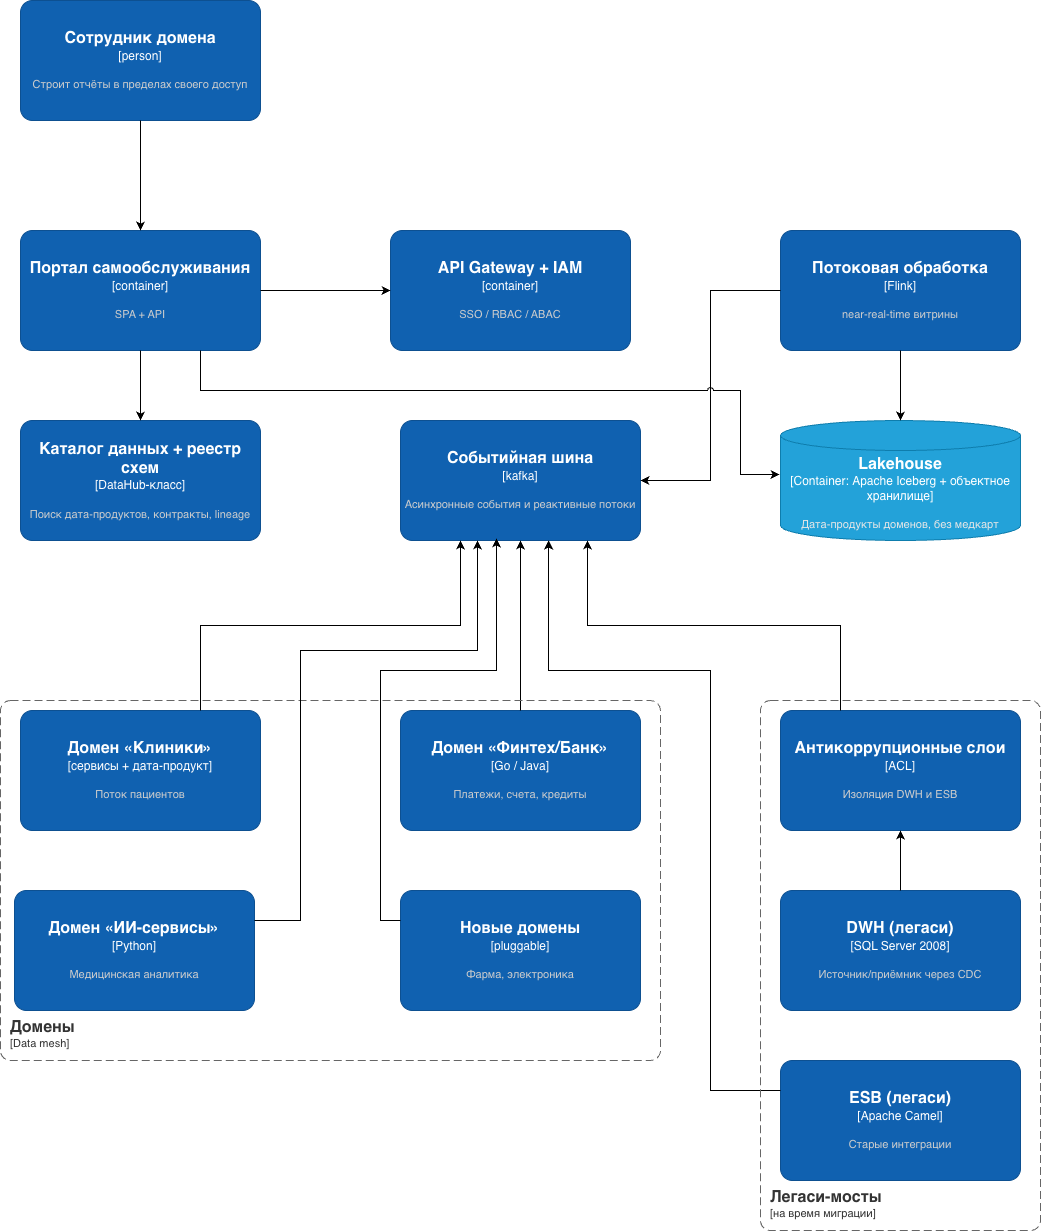

The diagram above was exported from draw.io. Its source (the exported page's mxGraphModel, read from the mxfile embedded in the PNG):
<mxGraphModel dx="1204" dy="810" grid="1" gridSize="10" guides="1" tooltips="1" connect="1" arrows="1" fold="1" page="1" pageScale="1" pageWidth="827" pageHeight="1169" background="light-dark(#000000,#FFFFFF)" math="0" shadow="0">
  <root>
    <mxCell id="0" />
    <mxCell id="1" parent="0" />
    <object placeholders="1" c4Name="Сотрудник домена" c4Type="person" c4Description="Строит отчёты в пределах своего доступ" label="&lt;font style=&quot;font-size: 16px&quot;&gt;&lt;b&gt;%c4Name%&lt;/b&gt;&lt;/font&gt;&lt;div&gt;[%c4Type%]&lt;/div&gt;&lt;br&gt;&lt;div&gt;&lt;font style=&quot;font-size: 11px&quot;&gt;&lt;font color=&quot;#cccccc&quot;&gt;%c4Description%&lt;/font&gt;&lt;/div&gt;" id="wx4ilXq1MMH9gW2HzafY-1">
      <mxCell parent="1" style="rounded=1;whiteSpace=wrap;html=1;labelBackgroundColor=none;fillColor=#1061B0;fontColor=#ffffff;align=center;arcSize=10;strokeColor=#0D5091;metaEdit=1;resizable=0;points=[[0.25,0,0],[0.5,0,0],[0.75,0,0],[1,0.25,0],[1,0.5,0],[1,0.75,0],[0.75,1,0],[0.5,1,0],[0.25,1,0],[0,0.75,0],[0,0.5,0],[0,0.25,0]];" vertex="1">
        <mxGeometry height="120" width="240" x="180" y="170" as="geometry" />
      </mxCell>
    </object>
    <object placeholders="1" c4Name="Портал самообслуживания" c4Type="container" c4Description="SPA + API" label="&lt;font style=&quot;font-size: 16px&quot;&gt;&lt;b&gt;%c4Name%&lt;/b&gt;&lt;/font&gt;&lt;div&gt;[%c4Type%]&lt;/div&gt;&lt;br&gt;&lt;div&gt;&lt;font style=&quot;font-size: 11px&quot;&gt;&lt;font color=&quot;#cccccc&quot;&gt;%c4Description%&lt;/font&gt;&lt;/div&gt;" id="wx4ilXq1MMH9gW2HzafY-2">
      <mxCell parent="1" style="rounded=1;whiteSpace=wrap;html=1;labelBackgroundColor=none;fillColor=#1061B0;fontColor=#ffffff;align=center;arcSize=10;strokeColor=#0D5091;metaEdit=1;resizable=0;points=[[0.25,0,0],[0.5,0,0],[0.75,0,0],[1,0.25,0],[1,0.5,0],[1,0.75,0],[0.75,1,0],[0.5,1,0],[0.25,1,0],[0,0.75,0],[0,0.5,0],[0,0.25,0]];" vertex="1">
        <mxGeometry height="120" width="240" x="180" y="400" as="geometry" />
      </mxCell>
    </object>
    <mxCell id="wx4ilXq1MMH9gW2HzafY-3" edge="1" parent="1" source="wx4ilXq1MMH9gW2HzafY-1" style="edgeStyle=orthogonalEdgeStyle;rounded=0;orthogonalLoop=1;jettySize=auto;html=1;exitX=0.5;exitY=1;exitDx=0;exitDy=0;exitPerimeter=0;entryX=0.5;entryY=0;entryDx=0;entryDy=0;entryPerimeter=0;strokeColor=#000000;" target="wx4ilXq1MMH9gW2HzafY-2">
      <mxGeometry relative="1" as="geometry" />
    </mxCell>
    <object placeholders="1" c4Name="API Gateway + IAM" c4Type="container" c4Description="SSO / RBAC / ABAC" label="&lt;font style=&quot;font-size: 16px&quot;&gt;&lt;b&gt;%c4Name%&lt;/b&gt;&lt;/font&gt;&lt;div&gt;[%c4Type%]&lt;/div&gt;&lt;br&gt;&lt;div&gt;&lt;font style=&quot;font-size: 11px&quot;&gt;&lt;font color=&quot;#cccccc&quot;&gt;%c4Description%&lt;/font&gt;&lt;/div&gt;" id="wx4ilXq1MMH9gW2HzafY-4">
      <mxCell parent="1" style="rounded=1;whiteSpace=wrap;html=1;labelBackgroundColor=none;fillColor=#1061B0;fontColor=#ffffff;align=center;arcSize=10;strokeColor=#0D5091;metaEdit=1;resizable=0;points=[[0.25,0,0],[0.5,0,0],[0.75,0,0],[1,0.25,0],[1,0.5,0],[1,0.75,0],[0.75,1,0],[0.5,1,0],[0.25,1,0],[0,0.75,0],[0,0.5,0],[0,0.25,0]];" vertex="1">
        <mxGeometry height="120" width="240" x="550" y="400" as="geometry" />
      </mxCell>
    </object>
    <mxCell id="wx4ilXq1MMH9gW2HzafY-5" edge="1" parent="1" source="wx4ilXq1MMH9gW2HzafY-2" style="edgeStyle=orthogonalEdgeStyle;rounded=0;orthogonalLoop=1;jettySize=auto;html=1;exitX=1;exitY=0.5;exitDx=0;exitDy=0;exitPerimeter=0;entryX=0;entryY=0.5;entryDx=0;entryDy=0;entryPerimeter=0;strokeColor=#000000;" target="wx4ilXq1MMH9gW2HzafY-4">
      <mxGeometry relative="1" as="geometry" />
    </mxCell>
    <object placeholders="1" c4Name="Событийная шина" c4Type="kafka" c4Description="Асинхронные события и реактивные потоки" label="&lt;font style=&quot;font-size: 16px&quot;&gt;&lt;b&gt;%c4Name%&lt;/b&gt;&lt;/font&gt;&lt;div&gt;[%c4Type%]&lt;/div&gt;&lt;br&gt;&lt;div&gt;&lt;font style=&quot;font-size: 11px&quot;&gt;&lt;font color=&quot;#cccccc&quot;&gt;%c4Description%&lt;/font&gt;&lt;/div&gt;" id="wx4ilXq1MMH9gW2HzafY-6">
      <mxCell parent="1" style="rounded=1;whiteSpace=wrap;html=1;labelBackgroundColor=none;fillColor=#1061B0;fontColor=#ffffff;align=center;arcSize=10;strokeColor=#0D5091;metaEdit=1;resizable=0;points=[[0.25,0,0],[0.5,0,0],[0.75,0,0],[1,0.25,0],[1,0.5,0],[1,0.75,0],[0.75,1,0],[0.5,1,0],[0.25,1,0],[0,0.75,0],[0,0.5,0],[0,0.25,0]];" vertex="1">
        <mxGeometry height="120" width="240" x="560" y="590" as="geometry" />
      </mxCell>
    </object>
    <object placeholders="1" c4Name="Lakehouse" c4Type="Container" c4Technology="Apache Iceberg + объектное хранилище" c4Description="Дата-продукты доменов, без медкарт" label="&lt;font style=&quot;font-size: 16px&quot;&gt;&lt;b&gt;%c4Name%&lt;/b&gt;&lt;/font&gt;&lt;div&gt;[%c4Type%:&amp;nbsp;%c4Technology%]&lt;/div&gt;&lt;br&gt;&lt;div&gt;&lt;font style=&quot;font-size: 11px&quot;&gt;&lt;font color=&quot;#E6E6E6&quot;&gt;%c4Description%&lt;/font&gt;&lt;/div&gt;" id="wx4ilXq1MMH9gW2HzafY-7">
      <mxCell parent="1" style="shape=cylinder3;size=15;whiteSpace=wrap;html=1;boundedLbl=1;rounded=0;labelBackgroundColor=none;fillColor=#23A2D9;fontSize=12;fontColor=#ffffff;align=center;strokeColor=#0E7DAD;metaEdit=1;points=[[0.5,0,0],[1,0.25,0],[1,0.5,0],[1,0.75,0],[0.5,1,0],[0,0.75,0],[0,0.5,0],[0,0.25,0]];resizable=0;" vertex="1">
        <mxGeometry height="120" width="240" x="940" y="590" as="geometry" />
      </mxCell>
    </object>
    <object placeholders="1" c4Name="Потоковая обработка" c4Type="Flink" c4Description="near-real-time витрины" label="&lt;font style=&quot;font-size: 16px&quot;&gt;&lt;b&gt;%c4Name%&lt;/b&gt;&lt;/font&gt;&lt;div&gt;[%c4Type%]&lt;/div&gt;&lt;br&gt;&lt;div&gt;&lt;font style=&quot;font-size: 11px&quot;&gt;&lt;font color=&quot;#cccccc&quot;&gt;%c4Description%&lt;/font&gt;&lt;/div&gt;" id="wx4ilXq1MMH9gW2HzafY-9">
      <mxCell parent="1" style="rounded=1;whiteSpace=wrap;html=1;labelBackgroundColor=none;fillColor=#1061B0;fontColor=#ffffff;align=center;arcSize=10;strokeColor=#0D5091;metaEdit=1;resizable=0;points=[[0.25,0,0],[0.5,0,0],[0.75,0,0],[1,0.25,0],[1,0.5,0],[1,0.75,0],[0.75,1,0],[0.5,1,0],[0.25,1,0],[0,0.75,0],[0,0.5,0],[0,0.25,0]];" vertex="1">
        <mxGeometry height="120" width="240" x="940" y="400" as="geometry" />
      </mxCell>
    </object>
    <object placeholders="1" c4Name="Каталог данных + реестр схем" c4Type="DataHub-класс" c4Description="Поиск дата-продуктов, контракты, lineage" label="&lt;font style=&quot;font-size: 16px&quot;&gt;&lt;b&gt;%c4Name%&lt;/b&gt;&lt;/font&gt;&lt;div&gt;[%c4Type%]&lt;/div&gt;&lt;br&gt;&lt;div&gt;&lt;font style=&quot;font-size: 11px&quot;&gt;&lt;font color=&quot;#cccccc&quot;&gt;%c4Description%&lt;/font&gt;&lt;/div&gt;" id="wx4ilXq1MMH9gW2HzafY-10">
      <mxCell parent="1" style="rounded=1;whiteSpace=wrap;html=1;labelBackgroundColor=none;fillColor=#1061B0;fontColor=#ffffff;align=center;arcSize=10;strokeColor=#0D5091;metaEdit=1;resizable=0;points=[[0.25,0,0],[0.5,0,0],[0.75,0,0],[1,0.25,0],[1,0.5,0],[1,0.75,0],[0.75,1,0],[0.5,1,0],[0.25,1,0],[0,0.75,0],[0,0.5,0],[0,0.25,0]];" vertex="1">
        <mxGeometry height="120" width="240" x="180" y="590" as="geometry" />
      </mxCell>
    </object>
    <mxCell id="wx4ilXq1MMH9gW2HzafY-11" edge="1" parent="1" source="wx4ilXq1MMH9gW2HzafY-2" style="edgeStyle=orthogonalEdgeStyle;rounded=0;orthogonalLoop=1;jettySize=auto;html=1;exitX=0.5;exitY=1;exitDx=0;exitDy=0;exitPerimeter=0;entryX=0.5;entryY=0;entryDx=0;entryDy=0;entryPerimeter=0;strokeColor=#000000;" target="wx4ilXq1MMH9gW2HzafY-10">
      <mxGeometry relative="1" as="geometry" />
    </mxCell>
    <mxCell id="wx4ilXq1MMH9gW2HzafY-13" edge="1" parent="1" source="wx4ilXq1MMH9gW2HzafY-9" style="edgeStyle=orthogonalEdgeStyle;rounded=0;orthogonalLoop=1;jettySize=auto;html=1;exitX=0.5;exitY=1;exitDx=0;exitDy=0;exitPerimeter=0;entryX=0.5;entryY=0;entryDx=0;entryDy=0;entryPerimeter=0;strokeColor=#000000;" target="wx4ilXq1MMH9gW2HzafY-7">
      <mxGeometry relative="1" as="geometry" />
    </mxCell>
    <mxCell id="wx4ilXq1MMH9gW2HzafY-14" edge="1" parent="1" source="wx4ilXq1MMH9gW2HzafY-9" style="edgeStyle=orthogonalEdgeStyle;rounded=0;orthogonalLoop=1;jettySize=auto;html=1;exitX=0;exitY=0.5;exitDx=0;exitDy=0;exitPerimeter=0;entryX=1;entryY=0.5;entryDx=0;entryDy=0;entryPerimeter=0;strokeColor=#000000;" target="wx4ilXq1MMH9gW2HzafY-6">
      <mxGeometry relative="1" as="geometry" />
    </mxCell>
    <mxCell id="wx4ilXq1MMH9gW2HzafY-15" edge="1" parent="1" source="wx4ilXq1MMH9gW2HzafY-2" style="edgeStyle=orthogonalEdgeStyle;rounded=0;orthogonalLoop=1;jettySize=auto;html=1;exitX=0.75;exitY=1;exitDx=0;exitDy=0;exitPerimeter=0;entryX=-0.004;entryY=0.45;entryDx=0;entryDy=0;entryPerimeter=0;strokeColor=#000000;jumpStyle=arc;" target="wx4ilXq1MMH9gW2HzafY-7">
      <mxGeometry relative="1" as="geometry">
        <Array as="points">
          <mxPoint x="360" y="560" />
          <mxPoint x="900" y="560" />
          <mxPoint x="900" y="644" />
        </Array>
      </mxGeometry>
    </mxCell>
    <object placeholders="1" c4Name="Домен «Клиники»" c4Type="сервисы + дата-продукт" c4Description="Поток пациентов" label="&lt;font style=&quot;font-size: 16px&quot;&gt;&lt;b&gt;%c4Name%&lt;/b&gt;&lt;/font&gt;&lt;div&gt;[%c4Type%]&lt;/div&gt;&lt;br&gt;&lt;div&gt;&lt;font style=&quot;font-size: 11px&quot;&gt;&lt;font color=&quot;#cccccc&quot;&gt;%c4Description%&lt;/font&gt;&lt;/div&gt;" id="wx4ilXq1MMH9gW2HzafY-17">
      <mxCell parent="1" style="rounded=1;whiteSpace=wrap;html=1;labelBackgroundColor=none;fillColor=#1061B0;fontColor=#ffffff;align=center;arcSize=10;strokeColor=#0D5091;metaEdit=1;resizable=0;points=[[0.25,0,0],[0.5,0,0],[0.75,0,0],[1,0.25,0],[1,0.5,0],[1,0.75,0],[0.75,1,0],[0.5,1,0],[0.25,1,0],[0,0.75,0],[0,0.5,0],[0,0.25,0]];" vertex="1">
        <mxGeometry height="120" width="240" x="180" y="880" as="geometry" />
      </mxCell>
    </object>
    <object placeholders="1" c4Name="Домен «Финтех/Банк»" c4Type="Go / Java" c4Description="Платежи, счета, кредиты" label="&lt;font style=&quot;font-size: 16px&quot;&gt;&lt;b&gt;%c4Name%&lt;/b&gt;&lt;/font&gt;&lt;div&gt;[%c4Type%]&lt;/div&gt;&lt;br&gt;&lt;div&gt;&lt;font style=&quot;font-size: 11px&quot;&gt;&lt;font color=&quot;#cccccc&quot;&gt;%c4Description%&lt;/font&gt;&lt;/div&gt;" id="wx4ilXq1MMH9gW2HzafY-18">
      <mxCell parent="1" style="rounded=1;whiteSpace=wrap;html=1;labelBackgroundColor=none;fillColor=#1061B0;fontColor=#ffffff;align=center;arcSize=10;strokeColor=#0D5091;metaEdit=1;resizable=0;points=[[0.25,0,0],[0.5,0,0],[0.75,0,0],[1,0.25,0],[1,0.5,0],[1,0.75,0],[0.75,1,0],[0.5,1,0],[0.25,1,0],[0,0.75,0],[0,0.5,0],[0,0.25,0]];" vertex="1">
        <mxGeometry height="120" width="240" x="560" y="880" as="geometry" />
      </mxCell>
    </object>
    <object placeholders="1" c4Name="Антикоррупционные слои" c4Type="ACL" c4Description="Изоляция DWH и ESB" label="&lt;font style=&quot;font-size: 16px&quot;&gt;&lt;b&gt;%c4Name%&lt;/b&gt;&lt;/font&gt;&lt;div&gt;[%c4Type%]&lt;/div&gt;&lt;br&gt;&lt;div&gt;&lt;font style=&quot;font-size: 11px&quot;&gt;&lt;font color=&quot;#cccccc&quot;&gt;%c4Description%&lt;/font&gt;&lt;/div&gt;" id="wx4ilXq1MMH9gW2HzafY-19">
      <mxCell parent="1" style="rounded=1;whiteSpace=wrap;html=1;labelBackgroundColor=none;fillColor=#1061B0;fontColor=#ffffff;align=center;arcSize=10;strokeColor=#0D5091;metaEdit=1;resizable=0;points=[[0.25,0,0],[0.5,0,0],[0.75,0,0],[1,0.25,0],[1,0.5,0],[1,0.75,0],[0.75,1,0],[0.5,1,0],[0.25,1,0],[0,0.75,0],[0,0.5,0],[0,0.25,0]];" vertex="1">
        <mxGeometry height="120" width="240" x="940" y="880" as="geometry" />
      </mxCell>
    </object>
    <mxCell id="wx4ilXq1MMH9gW2HzafY-20" edge="1" parent="1" source="wx4ilXq1MMH9gW2HzafY-19" style="edgeStyle=orthogonalEdgeStyle;rounded=0;orthogonalLoop=1;jettySize=auto;html=1;exitX=0.25;exitY=0;exitDx=0;exitDy=0;exitPerimeter=0;entryX=0.779;entryY=1;entryDx=0;entryDy=0;entryPerimeter=0;strokeColor=#000000;" target="wx4ilXq1MMH9gW2HzafY-6">
      <mxGeometry relative="1" as="geometry" />
    </mxCell>
    <mxCell id="wx4ilXq1MMH9gW2HzafY-21" edge="1" parent="1" source="wx4ilXq1MMH9gW2HzafY-18" style="edgeStyle=orthogonalEdgeStyle;rounded=0;orthogonalLoop=1;jettySize=auto;html=1;exitX=0.5;exitY=0;exitDx=0;exitDy=0;exitPerimeter=0;entryX=0.5;entryY=1;entryDx=0;entryDy=0;entryPerimeter=0;strokeColor=#000000;" target="wx4ilXq1MMH9gW2HzafY-6">
      <mxGeometry relative="1" as="geometry" />
    </mxCell>
    <mxCell id="wx4ilXq1MMH9gW2HzafY-22" edge="1" parent="1" source="wx4ilXq1MMH9gW2HzafY-17" style="edgeStyle=orthogonalEdgeStyle;rounded=0;orthogonalLoop=1;jettySize=auto;html=1;exitX=0.75;exitY=0;exitDx=0;exitDy=0;exitPerimeter=0;entryX=0.25;entryY=1;entryDx=0;entryDy=0;entryPerimeter=0;strokeColor=#000000;" target="wx4ilXq1MMH9gW2HzafY-6">
      <mxGeometry relative="1" as="geometry" />
    </mxCell>
    <object placeholders="1" c4Name="Домен «ИИ-сервисы»" c4Type="Python" c4Description="Медицинская аналитика" label="&lt;font style=&quot;font-size: 16px&quot;&gt;&lt;b&gt;%c4Name%&lt;/b&gt;&lt;/font&gt;&lt;div&gt;[%c4Type%]&lt;/div&gt;&lt;br&gt;&lt;div&gt;&lt;font style=&quot;font-size: 11px&quot;&gt;&lt;font color=&quot;#cccccc&quot;&gt;%c4Description%&lt;/font&gt;&lt;/div&gt;" id="wx4ilXq1MMH9gW2HzafY-23">
      <mxCell parent="1" style="rounded=1;whiteSpace=wrap;html=1;labelBackgroundColor=none;fillColor=#1061B0;fontColor=#ffffff;align=center;arcSize=10;strokeColor=#0D5091;metaEdit=1;resizable=0;points=[[0.25,0,0],[0.5,0,0],[0.75,0,0],[1,0.25,0],[1,0.5,0],[1,0.75,0],[0.75,1,0],[0.5,1,0],[0.25,1,0],[0,0.75,0],[0,0.5,0],[0,0.25,0]];" vertex="1">
        <mxGeometry height="120" width="240" x="174" y="1060" as="geometry" />
      </mxCell>
    </object>
    <object placeholders="1" c4Name="Новые домены" c4Type="pluggable" c4Description="Фарма, электроника" label="&lt;font style=&quot;font-size: 16px&quot;&gt;&lt;b&gt;%c4Name%&lt;/b&gt;&lt;/font&gt;&lt;div&gt;[%c4Type%]&lt;/div&gt;&lt;br&gt;&lt;div&gt;&lt;font style=&quot;font-size: 11px&quot;&gt;&lt;font color=&quot;#cccccc&quot;&gt;%c4Description%&lt;/font&gt;&lt;/div&gt;" id="wx4ilXq1MMH9gW2HzafY-24">
      <mxCell parent="1" style="rounded=1;whiteSpace=wrap;html=1;labelBackgroundColor=none;fillColor=#1061B0;fontColor=#ffffff;align=center;arcSize=10;strokeColor=#0D5091;metaEdit=1;resizable=0;points=[[0.25,0,0],[0.5,0,0],[0.75,0,0],[1,0.25,0],[1,0.5,0],[1,0.75,0],[0.75,1,0],[0.5,1,0],[0.25,1,0],[0,0.75,0],[0,0.5,0],[0,0.25,0]];" vertex="1">
        <mxGeometry height="120" width="240" x="560" y="1060" as="geometry" />
      </mxCell>
    </object>
    <object placeholders="1" c4Name="DWH (легаси)" c4Type="SQL Server 2008" c4Description="Источник/приёмник через CDC" label="&lt;font style=&quot;font-size: 16px&quot;&gt;&lt;b&gt;%c4Name%&lt;/b&gt;&lt;/font&gt;&lt;div&gt;[%c4Type%]&lt;/div&gt;&lt;br&gt;&lt;div&gt;&lt;font style=&quot;font-size: 11px&quot;&gt;&lt;font color=&quot;#cccccc&quot;&gt;%c4Description%&lt;/font&gt;&lt;/div&gt;" id="wx4ilXq1MMH9gW2HzafY-25">
      <mxCell parent="1" style="rounded=1;whiteSpace=wrap;html=1;labelBackgroundColor=none;fillColor=#1061B0;fontColor=#ffffff;align=center;arcSize=10;strokeColor=#0D5091;metaEdit=1;resizable=0;points=[[0.25,0,0],[0.5,0,0],[0.75,0,0],[1,0.25,0],[1,0.5,0],[1,0.75,0],[0.75,1,0],[0.5,1,0],[0.25,1,0],[0,0.75,0],[0,0.5,0],[0,0.25,0]];" vertex="1">
        <mxGeometry height="120" width="240" x="940" y="1060" as="geometry" />
      </mxCell>
    </object>
    <mxCell id="wx4ilXq1MMH9gW2HzafY-26" edge="1" parent="1" source="wx4ilXq1MMH9gW2HzafY-25" style="edgeStyle=orthogonalEdgeStyle;rounded=0;orthogonalLoop=1;jettySize=auto;html=1;exitX=0.5;exitY=0;exitDx=0;exitDy=0;exitPerimeter=0;entryX=0.5;entryY=1;entryDx=0;entryDy=0;entryPerimeter=0;strokeColor=#000000;" target="wx4ilXq1MMH9gW2HzafY-19">
      <mxGeometry relative="1" as="geometry" />
    </mxCell>
    <object placeholders="1" c4Name="ESB (легаси)" c4Type="Apache Camel" c4Description="Старые интеграции" label="&lt;font style=&quot;font-size: 16px&quot;&gt;&lt;b&gt;%c4Name%&lt;/b&gt;&lt;/font&gt;&lt;div&gt;[%c4Type%]&lt;/div&gt;&lt;br&gt;&lt;div&gt;&lt;font style=&quot;font-size: 11px&quot;&gt;&lt;font color=&quot;#cccccc&quot;&gt;%c4Description%&lt;/font&gt;&lt;/div&gt;" id="wx4ilXq1MMH9gW2HzafY-27">
      <mxCell parent="1" style="rounded=1;whiteSpace=wrap;html=1;labelBackgroundColor=none;fillColor=#1061B0;fontColor=#ffffff;align=center;arcSize=10;strokeColor=#0D5091;metaEdit=1;resizable=0;points=[[0.25,0,0],[0.5,0,0],[0.75,0,0],[1,0.25,0],[1,0.5,0],[1,0.75,0],[0.75,1,0],[0.5,1,0],[0.25,1,0],[0,0.75,0],[0,0.5,0],[0,0.25,0]];" vertex="1">
        <mxGeometry height="120" width="240" x="940" y="1230" as="geometry" />
      </mxCell>
    </object>
    <mxCell id="wx4ilXq1MMH9gW2HzafY-28" edge="1" parent="1" source="wx4ilXq1MMH9gW2HzafY-27" style="edgeStyle=orthogonalEdgeStyle;rounded=0;orthogonalLoop=1;jettySize=auto;html=1;exitX=0;exitY=0.25;exitDx=0;exitDy=0;exitPerimeter=0;entryX=0.617;entryY=1;entryDx=0;entryDy=0;entryPerimeter=0;strokeColor=#000000;" target="wx4ilXq1MMH9gW2HzafY-6">
      <mxGeometry relative="1" as="geometry">
        <Array as="points">
          <mxPoint x="870" y="1260" />
          <mxPoint x="870" y="840" />
          <mxPoint x="708" y="840" />
        </Array>
      </mxGeometry>
    </mxCell>
    <object placeholders="1" c4Name="Легаси-мосты" c4Type="SystemScopeBoundary" c4Application="на время миграции" label="&lt;font style=&quot;font-size: 16px&quot;&gt;&lt;b&gt;&lt;div style=&quot;text-align: left&quot;&gt;%c4Name%&lt;/div&gt;&lt;/b&gt;&lt;/font&gt;&lt;div style=&quot;text-align: left&quot;&gt;[%c4Application%]&lt;/div&gt;" id="wx4ilXq1MMH9gW2HzafY-29">
      <mxCell parent="1" style="rounded=1;fontSize=11;whiteSpace=wrap;html=1;dashed=1;arcSize=20;fillColor=none;strokeColor=#666666;fontColor=#333333;labelBackgroundColor=none;align=left;verticalAlign=bottom;labelBorderColor=none;spacingTop=0;spacing=10;dashPattern=8 4;metaEdit=1;rotatable=0;perimeter=rectanglePerimeter;noLabel=0;labelPadding=0;allowArrows=0;connectable=0;expand=0;recursiveResize=0;editable=1;pointerEvents=0;absoluteArcSize=1;points=[[0.25,0,0],[0.5,0,0],[0.75,0,0],[1,0.25,0],[1,0.5,0],[1,0.75,0],[0.75,1,0],[0.5,1,0],[0.25,1,0],[0,0.75,0],[0,0.5,0],[0,0.25,0]];" vertex="1">
        <mxGeometry height="530" width="280" x="920" y="870" as="geometry" />
      </mxCell>
    </object>
    <object placeholders="1" c4Name="Домены" c4Type="SystemScopeBoundary" c4Application="Data mesh" label="&lt;font style=&quot;font-size: 16px&quot;&gt;&lt;b&gt;&lt;div style=&quot;text-align: left&quot;&gt;%c4Name%&lt;/div&gt;&lt;/b&gt;&lt;/font&gt;&lt;div style=&quot;text-align: left&quot;&gt;[%c4Application%]&lt;/div&gt;" id="wx4ilXq1MMH9gW2HzafY-30">
      <mxCell parent="1" style="rounded=1;fontSize=11;whiteSpace=wrap;html=1;dashed=1;arcSize=20;fillColor=none;strokeColor=#666666;fontColor=#333333;labelBackgroundColor=none;align=left;verticalAlign=bottom;labelBorderColor=none;spacingTop=0;spacing=10;dashPattern=8 4;metaEdit=1;rotatable=0;perimeter=rectanglePerimeter;noLabel=0;labelPadding=0;allowArrows=0;connectable=0;expand=0;recursiveResize=0;editable=1;pointerEvents=0;absoluteArcSize=1;points=[[0.25,0,0],[0.5,0,0],[0.75,0,0],[1,0.25,0],[1,0.5,0],[1,0.75,0],[0.75,1,0],[0.5,1,0],[0.25,1,0],[0,0.75,0],[0,0.5,0],[0,0.25,0]];" vertex="1">
        <mxGeometry height="360" width="660" x="160" y="870" as="geometry" />
      </mxCell>
    </object>
    <mxCell id="wx4ilXq1MMH9gW2HzafY-31" edge="1" parent="1" source="wx4ilXq1MMH9gW2HzafY-24" style="edgeStyle=orthogonalEdgeStyle;rounded=0;orthogonalLoop=1;jettySize=auto;html=1;exitX=0;exitY=0.25;exitDx=0;exitDy=0;exitPerimeter=0;entryX=0.4;entryY=0.983;entryDx=0;entryDy=0;entryPerimeter=0;strokeColor=#000000;" target="wx4ilXq1MMH9gW2HzafY-6">
      <mxGeometry relative="1" as="geometry">
        <Array as="points">
          <mxPoint x="540" y="1090" />
          <mxPoint x="540" y="840" />
          <mxPoint x="656" y="840" />
        </Array>
      </mxGeometry>
    </mxCell>
    <mxCell id="wx4ilXq1MMH9gW2HzafY-32" edge="1" parent="1" source="wx4ilXq1MMH9gW2HzafY-23" style="edgeStyle=orthogonalEdgeStyle;rounded=0;orthogonalLoop=1;jettySize=auto;html=1;exitX=1;exitY=0.25;exitDx=0;exitDy=0;exitPerimeter=0;strokeColor=#000000;" target="wx4ilXq1MMH9gW2HzafY-6">
      <mxGeometry relative="1" as="geometry">
        <Array as="points">
          <mxPoint x="460" y="1090" />
          <mxPoint x="460" y="820" />
          <mxPoint x="637" y="820" />
        </Array>
      </mxGeometry>
    </mxCell>
  </root>
</mxGraphModel>